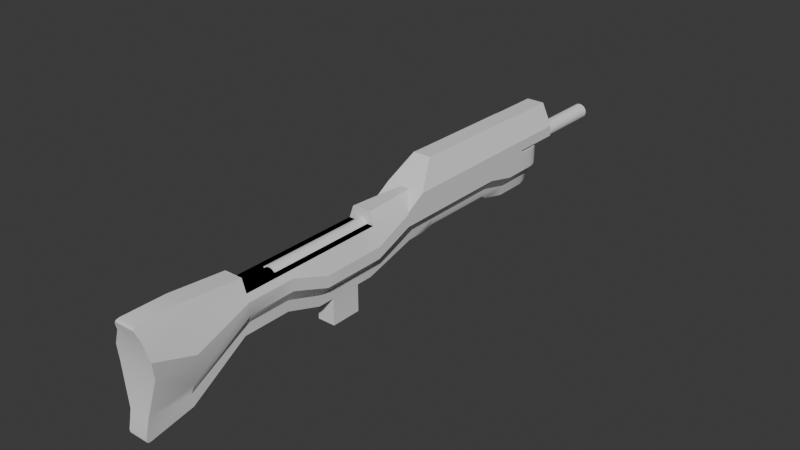 # Source: Rifle_1.blend  (saved by Blender 4.3.34; exported with 4.5.12 LTS)
import bpy
from mathutils import Matrix  # noqa: F401  (used for matrix-valued properties, if any)

bpy.ops.wm.read_factory_settings(use_empty=True)
scene = bpy.context.scene
scene.name = 'Scene'

# ---- collections
col_collection = bpy.data.collections.new('Collection'); scene.collection.children.link(col_collection)

# ---- materials (node trees are filled in below, after node groups)
mat_material = bpy.data.materials.new('Material')
mat_material.alpha_threshold = 0.0
mat_material.roughness = 0.5
mat_material.line_color = (0.0, 0.0, 0.0, 1.0)

# ---- node groups
ng_smooth_by_angle = bpy.data.node_groups.new('Smooth by Angle', 'GeometryNodeTree')
_s = ng_smooth_by_angle.interface.new_socket(name='Mesh', in_out='OUTPUT', socket_type='NodeSocketGeometry')
_s = ng_smooth_by_angle.interface.new_socket(name='Mesh', in_out='INPUT', socket_type='NodeSocketGeometry')
_s = ng_smooth_by_angle.interface.new_socket(name='Angle', in_out='INPUT', socket_type='NodeSocketFloat')
_s.subtype = 'ANGLE'
_s.default_value = 0.5236
_s.min_value = 0.0
_s.max_value = 3.142
_s.description = 'Maximum face angle for smooth edges'
_s = ng_smooth_by_angle.interface.new_socket(name='Ignore Sharpness', in_out='INPUT', socket_type='NodeSocketBool')
_s.force_non_field = True
ng_smooth_by_angle.description = 'Set the sharpness of mesh edges based on the angle between the neighboring faces'
ng_smooth_by_angle.is_modifier = True
_N = ng_smooth_by_angle.nodes; _L = ng_smooth_by_angle.links
n0 = _N.new('GeometryNodeSetShadeSmooth'); n0.name = 'Set Shade Smooth'; n0.location = (120, -80)
n0.domain = 'EDGE'
n1 = _N.new('GeometryNodeSetShadeSmooth'); n1.name = 'Set Shade Smooth.001'; n1.location = (300, -80)
n2 = _N.new('NodeGroupOutput'); n2.name = 'Group Output'; n2.location = (480, -80)
n3 = _N.new('GeometryNodeInputMeshEdgeAngle'); n3.name = 'Edge Angle'; n3.location = (-440, -240)
n4 = _N.new('NodeGroupInput'); n4.name = 'Group Input'; n4.location = (-80, -80)
n5 = _N.new('GeometryNodeInputEdgeSmooth'); n5.name = 'Is Edge Smooth'; n5.location = (-260, -120)
n6 = _N.new('GeometryNodeInputShadeSmooth'); n6.name = 'Is Shade Smooth'; n6.location = (-440, -397)
n7 = _N.new('FunctionNodeCompare'); n7.name = 'Compare'; n7.location = (-260, -260)
n7.operation = 'LESS_EQUAL'
n7.inputs[6].default_value = (0.0, 0.0, 0.0, 0.0)
n7.inputs[7].default_value = (0.0, 0.0, 0.0, 0.0)
n8 = _N.new('FunctionNodeBooleanMath'); n8.name = 'Boolean Math.001'; n8.location = (-80, -260)
n9 = _N.new('NodeGroupInput'); n9.name = 'Group Input.001'; n9.location = (-440, -329)
n10 = _N.new('NodeGroupInput'); n10.name = 'Group Input.002'; n10.location = (-259, -189)
n11 = _N.new('FunctionNodeBooleanMath'); n11.name = 'Boolean Math'; n11.location = (-80, -149)
n11.operation = 'OR'
n12 = _N.new('FunctionNodeBooleanMath'); n12.name = 'Boolean Math.002'; n12.location = (-260, -380)
n12.operation = 'OR'
n13 = _N.new('NodeGroupInput'); n13.name = 'Group Input.003'; n13.location = (-440, -460)
_L.new(n3.outputs[0], n7.inputs[0])
_L.new(n1.outputs[0], n2.inputs[0])
_L.new(n9.outputs[1], n7.inputs[1])
_L.new(n7.outputs[0], n8.inputs[0])
_L.new(n4.outputs[0], n0.inputs[0])
_L.new(n0.outputs[0], n1.inputs[0])
_L.new(n8.outputs[0], n0.inputs[2])
_L.new(n10.outputs[2], n11.inputs[1])
_L.new(n5.outputs[0], n11.inputs[0])
_L.new(n11.outputs[0], n0.inputs[1])
_L.new(n13.outputs[2], n12.inputs[1])
_L.new(n6.outputs[0], n12.inputs[0])
_L.new(n12.outputs[0], n8.inputs[1])
n2.is_active_output = True

# ---- material node trees
mat_material.use_nodes = True; mat_material.node_tree.nodes.clear()
_N = mat_material.node_tree.nodes; _L = mat_material.node_tree.links
n0 = _N.new('ShaderNodeOutputMaterial'); n0.name = 'Material Output'; n0.location = (300, 300)
n1 = _N.new('ShaderNodeBsdfPrincipled'); n1.name = 'Principled BSDF'; n1.location = (10, 300)
n1.inputs[3].default_value = 1.45
_L.new(n1.outputs[0], n0.inputs[0])
n0.is_active_output = True

# ---- world
world_world = bpy.data.worlds.new('World'); scene.world = world_world
world_world.use_nodes = True; world_world.node_tree.nodes.clear()
_N = world_world.node_tree.nodes; _L = world_world.node_tree.links
n0 = _N.new('ShaderNodeOutputWorld'); n0.name = 'World Output'; n0.location = (300, 300)
n1 = _N.new('ShaderNodeBackground'); n1.name = 'Background'; n1.location = (10, 300)
n1.inputs[0].default_value = (0.05088, 0.05088, 0.05088, 1.0)
_L.new(n1.outputs[0], n0.inputs[0])
n0.is_active_output = True
world_world.color = (0.05088, 0.05088, 0.05088)
world_world.sun_shadow_jitter_overblur = 0.0

# ---- meshes
me_cube = bpy.data.meshes.new('Cube')
me_cube.from_pydata([(-0.138, 0.9074, 0.575), (-0.568, 0.6078, 0.3946), (-0.568, 0.6078, 0.1805), (-0.3858, -1.0, 0.4016), (-0.2567, -1.0, -0.3858), (-0.568, -1.0, -0.05178), (-0.2664, -1.567, -0.1984), (-0.4845, -1.567, 0.1356), (-0.3858, -1.567, 0.4016), (-0.5158, 3.325, 0.4137), (0.0, 0.0, 0.5888), (-0.2692, 3.325, -0.2632), (-0.568, 3.325, 0.07082), (0.0, 0.9074, 0.575), (0.0, 0.0, -0.3858), (0.0, -2.299, -0.1984), (0.0, -2.299, 0.5888), (-0.2619, -2.299, 0.5888), (-0.3858, -2.299, 0.4016), (0.0, 3.325, -0.2632), (0.0, -1.0, -0.3858), (0.0, -1.567, -0.1984), (-0.4845, -2.299, 0.1356), (-0.2664, -2.299, -0.1984), (-0.3858, 1.192e-07, 0.4016), (-0.2619, 0.0, 0.5888), (-0.568, 0.0, -0.05178), (-0.2567, 0.0, -0.3858), (0.0, -3.172, -0.7384), (0.0, -3.172, 0.6671), (-0.2619, -3.172, 0.6671), (-0.3858, -3.172, 0.4869), (-0.3631, -3.172, -0.4044), (-0.2664, -3.172, -0.7384), (-0.3858, -3.834, 0.4869), (-0.2934, -3.834, -0.5372), (-0.3858, -0.7415, 0.4016), (-0.3858, -0.2585, 0.4016), (-0.2567, -0.7415, -0.3858), (-0.2567, -0.2585, -0.3858), (-0.568, -3.785, 0.02183), (0.0, -3.834, 0.4869), (0.0, -3.785, 0.02183), (0.0, -3.834, -0.5372), (0.0, 3.325, 0.4137), (-0.568, 5.96e-08, 0.121), (-0.568, 0.6078, 0.3677), (-0.5158, 3.326, 0.4199), (-0.568, -1.0, 0.121), (-0.4845, -1.567, 0.3112), (-0.4845, -2.299, 0.3112), (-0.568, -3.172, 0.04126), (-0.568, -3.809, 0.2544), (0.0, -3.809, 0.2544), (0.0, 3.837, 0.07082), (0.0, 3.837, 0.3677), (0.0, -3.889, -0.7932), (0.0, -3.828, -0.857), (0.0, -3.887, -0.8303), (0.0, -3.865, -0.8536), (0.0, -3.826, 0.6671), (0.0, -3.876, 0.5931), (0.0, -3.862, 0.6572), (0.0, -3.881, 0.6301), (-0.33, -3.876, 0.5931), (-0.2619, -3.826, 0.6671), (-0.296, -3.881, 0.6301), (-0.2711, -3.862, 0.6572), (-0.2664, -3.828, -0.857), (-0.2813, -3.889, -0.7932), (-0.2684, -3.865, -0.8536), (-0.2738, -3.887, -0.8303), (-0.568, 0.9074, 0.575), (0.0, 3.325, 0.575), (0.0, 1.267, 0.9382), (-0.2592, 1.267, 0.9382), (-0.568, 3.56, 0.07082), (-0.2576, 3.837, 0.07082), (-0.5443, 3.666, 0.07082), (-0.477, 3.756, 0.07082), (-0.3763, 3.816, 0.07082), (-0.1204, 3.837, 0.01345), (-0.2692, 3.56, -0.2632), (-0.1601, 3.816, -0.09242), (-0.2095, 3.756, -0.1822), (-0.2466, 3.666, -0.2421), (-0.2589, 3.837, 0.3677), (-0.568, 3.56, 0.3677), (-0.3771, 3.816, 0.3677), (-0.4774, 3.756, 0.3677), (-0.5444, 3.666, 0.3677), (0.0, 3.56, -0.2632), (0.0, 3.837, 0.01345), (0.0, 3.666, -0.2421), (0.0, 3.756, -0.1822), (0.0, 3.816, -0.09242), (0.0, 3.325, 0.3677), (-0.5158, 3.325, 0.5547), (-0.2363, 3.33, 0.8586), (0.0, 3.33, 0.9108), (-0.568, 3.325, 0.3677), (-0.05218, 3.325, 0.575), (-0.05218, 3.326, 0.4199), (-0.05218, 3.325, 0.4137), (-0.568, 3.325, 0.4137), (-0.568, 3.325, 0.575), (-0.2592, 3.33, 0.9108), (-0.05218, 3.33, 0.8586), (-0.5673, 4.101, 0.4099), (-0.5673, 4.101, 0.5712), (-0.2585, 4.106, 0.907), (-0.05153, 4.106, 0.8548), (-0.05153, 4.101, 0.5712), (0.0, 4.106, 0.907), (-0.5151, 4.101, 0.4099), (-0.5151, 4.101, 0.5509), (-0.2356, 4.106, 0.8548), (0.0, 4.101, 0.5712), (0.0, -1.0, 0.4016), (0.0, -1.567, 0.4016), (0.0, -2.299, 0.4016), (0.0, 1.192e-07, 0.4016), (-0.2692, 3.029, -0.2632), (-0.2692, 0.8334, -0.1536), (-0.568, 0.8334, 0.1805), (-0.568, 1.313, 0.1805), (-0.568, 2.55, 0.1805), (-0.568, 3.029, 0.07082), (0.0, 0.8334, -0.1536), (0.0, 1.313, -0.1536), (0.0, 2.55, -0.1536), (0.0, 3.029, -0.2632), (-0.568, 0.8334, 0.3677), (-0.568, 1.565, 0.3677), (-0.568, 2.297, 0.3677), (-0.568, 3.029, 0.3677), (-0.568, 3.029, 0.4098), (-0.568, 2.297, 0.406), (-0.568, 1.565, 0.4022), (-0.568, 0.8334, 0.3984), (-0.568, 1.156, 0.575), (-0.568, 1.807, 0.575), (-0.568, 2.459, 0.575), (-0.568, 3.11, 0.575), (-0.2592, 1.545, 0.9327), (-0.2592, 2.1, 0.9272), (-0.2592, 2.656, 0.9217), (-0.2592, 3.212, 0.9163), (0.0, 1.545, 0.9327), (0.0, 2.1, 0.9272), (0.0, 2.656, 0.9217), (0.0, 3.212, 0.9162), (-0.2775, -1.0, -0.2188), (-0.292, -1.567, -0.03144), (-0.3351, 3.325, -0.09619), (-0.292, -2.299, -0.03144), (-0.2775, 0.0, -0.2188), (-0.2312, -3.172, -0.5714), (-0.1472, 3.837, 0.04213), (-0.2191, 3.816, -0.0108), (-0.2801, 3.756, -0.05568), (-0.3208, 3.666, -0.08567), (-0.3351, 3.56, -0.09619), (0.0, 3.837, 0.04213), (-0.3351, 3.029, -0.09619), (-0.3351, 2.55, 0.01345), (-0.3351, 1.313, 0.01345), (-0.3351, 0.8334, 0.01345), (-0.1718, 2.55, -0.1536), (-0.305, 2.55, -0.06295), (-0.2692, 2.645, -0.1753), (-0.2253, 2.55, -0.1414), (-0.274, 2.55, -0.1083), (-0.305, 1.313, -0.06295), (-0.1718, 1.313, -0.1536), (-0.2692, 1.216, -0.1536), (-0.274, 1.313, -0.1083), (-0.2253, 1.313, -0.1414), (-0.568, -0.7415, -0.05178), (-0.568, -0.2585, -0.05178), (0.0, -0.7415, -0.3858), (0.0, -0.2585, -0.3858), (-0.568, -0.7415, 0.121), (-0.568, -0.2585, 0.121), (0.0, -0.2585, 0.4016), (0.0, -0.7415, 0.4016), (-0.2775, -0.7415, -0.2188), (-0.2775, -0.2585, -0.2188), (-0.2567, -0.2585, -0.7937), (-0.2567, -0.7415, -0.7937), (0.0, -0.7415, -0.7937), (0.0, -0.2585, -0.7937)], [], [(153, 6, 23, 155), (48, 5, 7, 49), (13, 0, 25, 10), (49, 7, 22, 50), (135, 136, 104, 100), (45, 24, 1, 46), (131, 122, 11, 19), (186, 152, 5, 178), (25, 0, 1, 24), (152, 153, 7, 5), (6, 21, 15, 23), (156, 26, 2, 124, 167), (4, 20, 21, 6), (139, 1, 72, 140), (183, 37, 24, 45), (38, 180, 20, 4), (50, 22, 32, 51), (17, 18, 31, 30), (23, 15, 28, 33), (155, 23, 33, 157), (16, 17, 30, 29), (32, 157, 33, 68, 70, 71, 69, 35), (30, 31, 34, 64, 66, 67, 65), (61, 64, 34, 41), (51, 32, 40, 52), (39, 38, 186, 187), (24, 37, 184, 121), (27, 39, 187, 156), (40, 32, 35), (29, 30, 65, 60), (53, 41, 34, 52), (33, 28, 57, 68), (35, 43, 42, 40), (100, 96, 55, 86, 88, 89, 90, 87), (1, 0, 72), (19, 11, 82, 91), (42, 53, 52, 40), (31, 51, 52, 34), (18, 50, 51, 31), (179, 183, 45, 26), (26, 45, 46, 2), (127, 135, 100, 12), (8, 49, 50, 18), (3, 48, 49, 8), (12, 100, 87, 76), (163, 92, 81, 158), (54, 77, 86, 55), (64, 61, 63, 66), (66, 63, 62, 67), (67, 62, 60, 65), (56, 69, 71, 58), (58, 71, 70, 59), (59, 70, 68, 57), (35, 69, 56, 43), (140, 72, 75, 144), (0, 13, 74), (72, 0, 74, 75), (151, 99, 106, 147), (158, 81, 83, 159), (159, 83, 84, 160), (160, 84, 85, 161), (161, 85, 82, 162), (86, 77, 80, 88), (88, 80, 79, 89), (89, 79, 78, 90), (90, 78, 76, 87), (81, 92, 95, 83), (83, 95, 94, 84), (84, 94, 93, 85), (85, 93, 91, 82), (154, 12, 76, 162), (102, 47, 9, 97, 98, 107, 101, 103), (47, 102, 96, 100), (103, 101, 73, 44), (107, 98, 116, 111), (104, 105, 109, 108), (73, 101, 112, 117), (106, 99, 113, 110), (102, 103, 44, 96), (9, 47, 100, 104), (115, 114, 108, 109), (116, 115, 109, 110), (112, 111, 113, 117), (111, 116, 110, 113), (97, 9, 114, 115), (105, 106, 110, 109), (9, 104, 108, 114), (98, 97, 115, 116), (101, 107, 111, 112), (8, 18, 120, 119), (3, 8, 119, 118), (36, 3, 118, 185), (24, 121, 10, 25), (16, 120, 18, 17), (74, 148, 144, 75), (148, 149, 145, 144), (149, 150, 146, 145), (150, 151, 147, 146), (105, 143, 147, 106), (143, 142, 146, 147), (142, 141, 145, 146), (141, 140, 144, 145), (2, 46, 132, 124), (124, 132, 133, 125), (125, 133, 134, 126), (126, 134, 135, 127), (104, 136, 143, 105), (136, 137, 142, 143), (137, 138, 141, 142), (138, 139, 140, 141), (154, 164, 127, 12), (164, 165, 126, 127), (165, 166, 125, 126), (166, 167, 124, 125), (173, 175, 123, 167, 166), (169, 173, 166, 165), (46, 1, 139, 132), (132, 139, 138, 133), (133, 138, 137, 134), (134, 137, 136, 135), (128, 123, 175, 174, 129), (129, 174, 168, 130), (130, 168, 170, 122, 131), (11, 122, 164, 154), (11, 154, 162, 82), (78, 161, 162, 76), (79, 160, 161, 78), (80, 159, 160, 79), (77, 158, 159, 80), (54, 163, 158, 77), (22, 155, 157, 32), (123, 128, 14, 27), (4, 6, 153, 152), (38, 4, 152, 186), (7, 153, 155, 22), (123, 27, 156, 167), (168, 171, 170), (171, 172, 170), (172, 169, 170), (173, 176, 175), (176, 177, 175), (177, 174, 175), (168, 174, 177, 171), (171, 177, 176, 172), (172, 176, 173, 169), (122, 170, 169, 165, 164), (37, 36, 185, 184), (5, 48, 182, 178), (178, 182, 183, 179), (27, 14, 181, 39), (180, 38, 189, 190), (48, 3, 36, 182), (182, 36, 37, 183), (156, 187, 179, 26), (187, 186, 178, 179), (188, 191, 190, 189), (38, 39, 188, 189), (39, 181, 191, 188)])
me_cube.polygons.foreach_set('use_smooth', [True] * 158)
_uv = me_cube.uv_layers.new(name='UVMap')
_uv.uv.foreach_set('vector', [0.1392, 0.75, 0.1534, 0.75, 0.1534, 0.75, 0.1392, 0.75, 0.4999, 0.0, 0.4109, 0.0, 0.4109, 0.0, 0.4998, 0.0, 0.75, 0.5, 0.8466, 0.5, 0.8466, 0.625, 0.75, 0.625, 0.4998, 0.0, 0.4109, 0.0, 0.4109, 0.0, 0.4998, 0.0, 0.4999, 0.25, 0.5889, 0.25, 0.5889, 0.25, 0.4999, 0.25, 0.4999, 0.125, 0.5888, 0.125, 0.5889, 0.25, 0.4999, 0.25, 0.25, 0.5, 0.1534, 0.5, 0.1534, 0.5, 0.25, 0.5, 0.1392, 0.7083, 0.1392, 0.75, 0.125, 0.75, 0.125, 0.7083, 0.625, 0.125, 0.625, 0.25, 0.5889, 0.25, 0.5888, 0.125, 0.1392, 0.75, 0.1392, 0.75, 0.125, 0.75, 0.125, 0.75, 0.1534, 0.75, 0.25, 0.75, 0.25, 0.75, 0.1534, 0.75, 0.1392, 0.625, 0.125, 0.625, 0.125, 0.5, 0.125, 0.5, 0.1392, 0.5, 0.1534, 0.75, 0.25, 0.75, 0.25, 0.75, 0.1534, 0.75, 0.5889, 0.25, 0.5889, 0.25, 0.5889, 0.25, 0.5889, 0.25, 0.4999, 0.08333, 0.5888, 0.08333, 0.5888, 0.125, 0.4999, 0.125, 0.1534, 0.7083, 0.25, 0.7083, 0.25, 0.75, 0.1534, 0.75, 0.4998, 0.0, 0.4109, 0.0, 0.4109, 0.0, 0.4998, 0.0, 0.625, 0.0, 0.5888, 0.0, 0.5888, 0.0, 0.625, 0.0, 0.1534, 0.75, 0.25, 0.75, 0.25, 0.75, 0.1534, 0.75, 0.1392, 0.75, 0.1534, 0.75, 0.1534, 0.75, 0.1392, 0.75, 0.75, 0.75, 0.8466, 0.75, 0.8466, 0.75, 0.75, 0.75, 0.125, 0.75, 0.1392, 0.75, 0.1534, 0.75, 0.1534, 0.75, 0.1527, 0.75, 0.1499, 0.7496, 0.1468, 0.75, 0.125, 0.75, 0.625, 0.0, 0.5888, 0.0, 0.5888, 0.0, 0.6101, 0.0, 0.6176, 0.0, 0.623, 0.0, 0.625, 0.0, 0.4418, 0.4418, 0.7407, 0.4418, 0.5888, 0.0, 0.0, 0.0, 0.4998, 0.0, 0.4109, 0.0, 0.508, 0.0, 0.5484, 0.0, 0.1534, 0.6667, 0.1534, 0.7083, 0.1392, 0.7083, 0.1392, 0.6667, 0.5888, 0.125, 0.5888, 0.08333, 0.5888, 0.08333, 0.5888, 0.125, 0.1534, 0.625, 0.1534, 0.6667, 0.1392, 0.6667, 0.1392, 0.625, 0.508, 0.0, 0.4109, 0.0, 0.4109, 0.0, 0.75, 0.75, 0.8466, 0.75, 0.8466, 0.75, 0.75, 0.75, 0.0, 0.0, 0.0, 0.0, 0.5888, 0.0, 0.5484, 0.0, 0.1534, 0.75, 0.25, 0.75, 0.25, 0.75, 0.1534, 0.75, 0.125, 0.75, 0.0, 0.0, 0.0, 0.0, 0.508, 0.0, 0.3569, 0.375, 0.0, 0.0, 0.0, 0.0, 0.1627, 0.1709, 0.237, 0.249, 0.3, 0.3152, 0.3421, 0.3595, 0.3569, 0.375, 0.5889, 0.25, 0.625, 0.25, 0.5889, 0.25, 0.25, 0.5, 0.1534, 0.5, 0.1534, 0.5, 0.25, 0.5, 0.0, 0.0, 0.0, 0.0, 0.5484, 0.0, 0.508, 0.0, 0.5888, 0.0, 0.4998, 0.0, 0.5484, 0.0, 0.5888, 0.0, 0.5888, 0.0, 0.4998, 0.0, 0.4998, 0.0, 0.5888, 0.0, 0.4109, 0.08333, 0.4999, 0.08333, 0.4999, 0.125, 0.4109, 0.125, 0.4109, 0.125, 0.4999, 0.125, 0.4999, 0.25, 0.4109, 0.25, 0.4109, 0.25, 0.4999, 0.25, 0.4999, 0.25, 0.4109, 0.25, 0.5888, 0.0, 0.4998, 0.0, 0.4998, 0.0, 0.5888, 0.0, 0.5888, 0.0, 0.4999, 0.0, 0.4998, 0.0, 0.5888, 0.0, 0.4109, 0.25, 0.4999, 0.25, 0.4999, 0.25, 0.4109, 0.25, 0.02147, 0.04294, 0.04294, 0.08588, 0.07195, 0.2413, 0.06431, 0.234, 0.0, 0.0, 0.05668, 0.2267, 0.1627, 0.1709, 0.0, 0.0, 0.7407, 0.4418, 0.4418, 0.4418, 0.5805, 0.5805, 0.7845, 0.5805, 0.7845, 0.5805, 0.5805, 0.5805, 0.75, 0.75, 0.85, 0.75, 0.85, 0.75, 0.75, 0.75, 0.75, 0.75, 0.8466, 0.75, 0.1916, 0.5748, 0.1468, 0.75, 0.1499, 0.7496, 0.2178, 0.6534, 0.2178, 0.6534, 0.1499, 0.7496, 0.1527, 0.75, 0.25, 0.75, 0.25, 0.75, 0.1527, 0.75, 0.1534, 0.75, 0.25, 0.75, 0.125, 0.75, 0.1468, 0.75, 0.1916, 0.5748, 0.0, 0.0, 0.5889, 0.25, 0.5889, 0.25, 0.5889, 0.25, 0.5889, 0.25, 0.8466, 0.5, 0.75, 0.5, 0.8466, 0.5, 0.5889, 0.25, 0.625, 0.25, 0.625, 0.25, 0.5889, 0.25, 0.2043, 0.08368, 0.09916, 0.0421, 0.5889, 0.25, 0.5889, 0.25, 0.06431, 0.234, 0.07195, 0.2413, 0.12, 0.3659, 0.1014, 0.3486, 0.1014, 0.3486, 0.12, 0.3659, 0.1553, 0.5, 0.1421, 0.5, 0.1421, 0.5, 0.1553, 0.5, 0.1539, 0.5, 0.1399, 0.5, 0.1399, 0.5, 0.1539, 0.5, 0.1534, 0.5, 0.1392, 0.5, 0.1627, 0.1709, 0.05668, 0.2267, 0.08283, 0.3313, 0.237, 0.249, 0.237, 0.249, 0.08283, 0.3313, 0.125, 0.5, 0.3569, 0.375, 0.4999, 0.25, 0.4109, 0.25, 0.4109, 0.25, 0.4999, 0.25, 0.4999, 0.25, 0.4109, 0.25, 0.4109, 0.25, 0.4999, 0.25, 0.07195, 0.2413, 0.04294, 0.08588, 0.1222, 0.2444, 0.12, 0.3659, 0.12, 0.3659, 0.1222, 0.2444, 0.25, 0.5, 0.1553, 0.5, 0.1553, 0.5, 0.25, 0.5, 0.25, 0.5, 0.1539, 0.5, 0.1539, 0.5, 0.25, 0.5, 0.25, 0.5, 0.1534, 0.5, 0.1392, 0.5, 0.125, 0.5, 0.125, 0.5, 0.1392, 0.5, 0.04647, 0.03322, 0.4292, 0.2887, 0.4174, 0.2946, 0.5333, 0.2449, 0.4796, 0.2073, 0.0983, 0.04407, 0.06178, 0.03381, 0.04543, 0.03329, 0.4292, 0.2887, 0.04647, 0.03322, 0.0, 0.0, 0.3569, 0.375, 0.04543, 0.03329, 0.06178, 0.03381, 0.0, 0.0, 0.0, 0.0, 0.0983, 0.04407, 0.4796, 0.2073, 0.4796, 0.2073, 0.0983, 0.04407, 0.5889, 0.25, 0.5889, 0.25, 0.5889, 0.25, 0.5889, 0.25, 0.0, 0.0, 0.06178, 0.03381, 0.06178, 0.03381, 0.0, 0.0, 0.5889, 0.25, 0.09916, 0.0421, 0.09916, 0.0421, 0.5889, 0.25, 0.04647, 0.03322, 0.04543, 0.03329, 0.0, 0.0, 0.0, 0.0, 0.4174, 0.2946, 0.4292, 0.2887, 0.3569, 0.375, 0.5889, 0.25, 0.5333, 0.2449, 0.4174, 0.2946, 0.5889, 0.25, 0.5889, 0.25, 0.4796, 0.2073, 0.5333, 0.2449, 0.5889, 0.25, 0.5889, 0.25, 0.06178, 0.03381, 0.0983, 0.04407, 0.0, 0.0, 0.0, 0.0, 0.0983, 0.04407, 0.4796, 0.2073, 0.5889, 0.25, 0.0, 0.0, 0.5333, 0.2449, 0.4174, 0.2946, 0.4174, 0.2946, 0.5333, 0.2449, 0.5889, 0.25, 0.5889, 0.25, 0.5889, 0.25, 0.5889, 0.25, 0.4174, 0.2946, 0.5889, 0.25, 0.5889, 0.25, 0.4174, 0.2946, 0.4796, 0.2073, 0.5333, 0.2449, 0.5333, 0.2449, 0.4796, 0.2073, 0.06178, 0.03381, 0.0983, 0.04407, 0.0983, 0.04407, 0.06178, 0.03381, 0.5888, 0.0, 0.5888, 0.0, 0.5888, 0.0, 0.5888, 0.0, 0.5888, 0.0, 0.5888, 0.0, 0.5888, 0.0, 0.5888, 0.0, 0.5888, 0.04167, 0.5888, 0.0, 0.5888, 0.0, 0.5888, 0.04167, 0.5888, 0.125, 0.5888, 0.125, 0.75, 0.625, 0.8466, 0.625, 0.75, 0.75, 0.5888, 0.0, 0.5888, 0.0, 0.625, 0.0, 0.625, 0.25, 0.5198, 0.2084, 0.5889, 0.25, 0.5889, 0.25, 0.5198, 0.2084, 0.4147, 0.1668, 0.5889, 0.25, 0.5889, 0.25, 0.4147, 0.1668, 0.3095, 0.1253, 0.5889, 0.25, 0.5889, 0.25, 0.3095, 0.1253, 0.2043, 0.08368, 0.5889, 0.25, 0.5889, 0.25, 0.5889, 0.25, 0.5889, 0.25, 0.5889, 0.25, 0.5889, 0.25, 0.5889, 0.25, 0.5889, 0.25, 0.5889, 0.25, 0.5889, 0.25, 0.5889, 0.25, 0.5889, 0.25, 0.5889, 0.25, 0.5889, 0.25, 0.5889, 0.25, 0.5889, 0.25, 0.5889, 0.25, 0.5889, 0.25, 0.4109, 0.25, 0.4999, 0.25, 0.4999, 0.25, 0.4109, 0.25, 0.4109, 0.25, 0.4999, 0.25, 0.4999, 0.25, 0.4109, 0.25, 0.4109, 0.25, 0.4999, 0.25, 0.4999, 0.25, 0.4109, 0.25, 0.4109, 0.25, 0.4999, 0.25, 0.4999, 0.25, 0.4109, 0.25, 0.5889, 0.25, 0.5889, 0.25, 0.5889, 0.25, 0.5889, 0.25, 0.5889, 0.25, 0.5889, 0.25, 0.5889, 0.25, 0.5889, 0.25, 0.5889, 0.25, 0.5889, 0.25, 0.5889, 0.25, 0.5889, 0.25, 0.5889, 0.25, 0.5889, 0.25, 0.5889, 0.25, 0.5889, 0.25, 0.1392, 0.5, 0.1392, 0.5, 0.125, 0.5, 0.125, 0.5, 0.1392, 0.5, 0.1392, 0.5, 0.125, 0.5, 0.125, 0.5, 0.1392, 0.5, 0.1392, 0.5, 0.125, 0.5, 0.125, 0.5, 0.1392, 0.5, 0.1392, 0.5, 0.125, 0.5, 0.125, 0.5, 0.1457, 0.5, 0.1534, 0.5, 0.1534, 0.5, 0.1392, 0.5, 0.1392, 0.5, 0.1457, 0.5, 0.1457, 0.5, 0.1392, 0.5, 0.1392, 0.5, 0.4999, 0.25, 0.5889, 0.25, 0.5889, 0.25, 0.4999, 0.25, 0.4999, 0.25, 0.5889, 0.25, 0.5889, 0.25, 0.4999, 0.25, 0.4999, 0.25, 0.5889, 0.25, 0.5889, 0.25, 0.4999, 0.25, 0.4999, 0.25, 0.5889, 0.25, 0.5889, 0.25, 0.4999, 0.25, 0.25, 0.5, 0.1534, 0.5, 0.1534, 0.5, 0.1883, 0.5, 0.25, 0.5, 0.25, 0.5, 0.1883, 0.5, 0.1883, 0.5, 0.25, 0.5, 0.25, 0.5, 0.1883, 0.5, 0.1534, 0.5, 0.1534, 0.5, 0.25, 0.5, 0.1534, 0.5, 0.1534, 0.5, 0.1392, 0.5, 0.1392, 0.5, 0.1534, 0.5, 0.1392, 0.5, 0.1392, 0.5, 0.1534, 0.5, 0.126, 0.5, 0.1399, 0.5, 0.1392, 0.5, 0.125, 0.5, 0.1288, 0.5, 0.1421, 0.5, 0.1399, 0.5, 0.126, 0.5, 0.08283, 0.3313, 0.1014, 0.3486, 0.1421, 0.5, 0.1288, 0.5, 0.05668, 0.2267, 0.06431, 0.234, 0.1014, 0.3486, 0.08283, 0.3313, 0.0, 0.0, 0.02147, 0.04294, 0.06431, 0.234, 0.05668, 0.2267, 0.125, 0.75, 0.1392, 0.75, 0.1392, 0.75, 0.125, 0.75, 0.1534, 0.5, 0.25, 0.5, 0.25, 0.625, 0.1534, 0.625, 0.1534, 0.75, 0.1534, 0.75, 0.1392, 0.75, 0.1392, 0.75, 0.1534, 0.7083, 0.1534, 0.75, 0.1392, 0.75, 0.1392, 0.7083, 0.125, 0.75, 0.1392, 0.75, 0.1392, 0.75, 0.125, 0.75, 0.1534, 0.5, 0.1534, 0.625, 0.1392, 0.625, 0.1392, 0.5, 0.1883, 0.5, 0.1691, 0.5, 0.1534, 0.5, 0.1691, 0.5, 0.1517, 0.5, 0.1534, 0.5, 0.1517, 0.5, 0.1406, 0.5, 0.1534, 0.5, 0.1457, 0.5, 0.1499, 0.5, 0.1534, 0.5, 0.1499, 0.5, 0.1538, 0.5, 0.1534, 0.5, 0.1538, 0.5, 0.1562, 0.5, 0.1534, 0.5, 0.1883, 0.5, 0.1883, 0.5, 0.1691, 0.5, 0.1691, 0.5, 0.1691, 0.5, 0.1691, 0.5, 0.1499, 0.5, 0.1499, 0.5, 0.1499, 0.5, 0.1499, 0.5, 0.1457, 0.5, 0.1457, 0.5, 0.1534, 0.5, 0.1534, 0.5, 0.1457, 0.5, 0.1392, 0.5, 0.1392, 0.5, 0.5888, 0.08333, 0.5888, 0.04167, 0.5888, 0.04167, 0.5888, 0.08333, 0.4109, 0.0, 0.4999, 0.0, 0.4999, 0.04167, 0.4109, 0.04167, 0.4109, 0.04167, 0.4999, 0.04167, 0.4999, 0.08333, 0.4109, 0.08333, 0.1534, 0.625, 0.25, 0.625, 0.25, 0.6667, 0.1534, 0.6667, 0.25, 0.7083, 0.1534, 0.7083, 0.1534, 0.7083, 0.25, 0.7083, 0.4999, 0.0, 0.5888, 0.0, 0.5888, 0.04167, 0.4999, 0.04167, 0.4999, 0.04167, 0.5888, 0.04167, 0.5888, 0.08333, 0.4999, 0.08333, 0.1392, 0.625, 0.1392, 0.6667, 0.125, 0.6667, 0.125, 0.625, 0.1392, 0.6667, 0.1392, 0.7083, 0.125, 0.7083, 0.125, 0.6667, 0.1534, 0.6667, 0.25, 0.6667, 0.25, 0.7083, 0.1534, 0.7083, 0.1534, 0.7083, 0.1534, 0.6667, 0.1534, 0.6667, 0.1534, 0.7083, 0.1534, 0.6667, 0.25, 0.6667, 0.25, 0.6667, 0.1534, 0.6667])
me_cube.materials.append(mat_material)
me_cube.use_mirror_vertex_groups = False
me_cube.update()
me_cylinder = bpy.data.meshes.new('Cylinder')
me_cylinder.from_pydata([(0.0, 0.07269, -0.05665), (0.0, 0.08338, 0.1741), (0.02782, 0.06716, -0.05665), (0.03191, 0.07704, 0.1741), (0.0514, 0.0514, -0.05665), (0.05896, 0.05896, 0.1741), (0.06716, 0.02782, -0.05665), (0.07703, 0.03191, 0.1741), (0.07269, 4.703e-08, -0.05665), (0.08338, 8.042e-08, 0.1741), (0.06716, -0.02782, -0.05665), (0.07703, -0.03191, 0.1741), (0.0514, -0.0514, -0.05665), (0.05896, -0.05896, 0.1741), (0.02782, -0.06716, -0.05665), (0.03191, -0.07703, 0.1741), (0.0, -0.07269, -0.05665), (0.0, -0.08338, 0.1741), (-0.02782, -0.06716, -0.05665), (-0.03191, -0.07703, 0.1741), (-0.0514, -0.0514, -0.05665), (-0.05896, -0.05896, 0.1741), (-0.06716, -0.02782, -0.05665), (-0.07703, -0.03191, 0.1741), (-0.07269, 4.703e-08, -0.05665), (-0.08338, 8.042e-08, 0.1741), (-0.06716, 0.02782, -0.05665), (-0.07703, 0.03191, 0.1741), (-0.0514, 0.0514, -0.05665), (-0.05896, 0.05896, 0.1741), (-0.02782, 0.06716, -0.05665), (-0.03191, 0.07704, 0.1741), (0.0, 0.1, -0.05665), (0.03827, 0.09239, -0.05665), (0.07071, 0.07071, -0.05665), (0.09239, 0.03827, -0.05665), (0.1, 4.703e-08, -0.05665), (0.09239, -0.03827, -0.05665), (0.07071, -0.07071, -0.05665), (0.03827, -0.09239, -0.05665), (0.0, -0.1, -0.05665), (-0.03827, -0.09239, -0.05665), (-0.07071, -0.07071, -0.05665), (-0.09239, -0.03827, -0.05665), (-0.1, 4.703e-08, -0.05665), (-0.09239, 0.03827, -0.05665), (-0.07071, 0.07071, -0.05665), (-0.03827, 0.09239, -0.05665), (6.814e-07, 0.07269, 0.02017), (0.02782, 0.06716, 0.02017), (0.0514, 0.0514, 0.02017), (0.06716, 0.02782, 0.02017), (0.07269, 4.703e-08, 0.02017), (0.06716, -0.02782, 0.02017), (0.0514, -0.0514, 0.02017), (0.02782, -0.06716, 0.02017), (6.814e-07, -0.07269, 0.02017), (-0.02782, -0.06716, 0.02017), (-0.0514, -0.0514, 0.02017), (-0.06715, -0.02782, 0.02017), (-0.07269, 4.703e-08, 0.02017), (-0.06715, 0.02782, 0.02017), (-0.0514, 0.0514, 0.02017), (-0.02782, 0.06716, 0.02017), (0.03827, 0.09239, 0.1741), (0.0, 0.1, 0.1741), (0.07071, 0.07071, 0.1741), (0.09239, 0.03827, 0.1741), (0.1, 8.042e-08, 0.1741), (0.09239, -0.03827, 0.1741), (0.07071, -0.07071, 0.1741), (0.03827, -0.09239, 0.1741), (0.0, -0.1, 0.1741), (-0.03827, -0.09239, 0.1741), (-0.07071, -0.07071, 0.1741), (-0.09239, -0.03827, 0.1741), (-0.1, 8.042e-08, 0.1741), (-0.09239, 0.03827, 0.1741), (-0.07071, 0.07071, 0.1741), (-0.03827, 0.09239, 0.1741), (0.03191, 0.07704, 0.09347), (-2.174e-06, 0.08338, 0.09347), (0.05896, 0.05896, 0.09347), (0.07703, 0.03191, 0.09347), (0.08338, 8.042e-08, 0.09347), (0.07703, -0.03191, 0.09347), (0.05896, -0.05896, 0.09347), (0.03191, -0.07703, 0.09347), (-2.174e-06, -0.08338, 0.09347), (-0.03191, -0.07703, 0.09347), (-0.05896, -0.05896, 0.09347), (-0.07704, -0.03191, 0.09347), (-0.08338, 8.042e-08, 0.09347), (-0.07704, 0.03191, 0.09347), (-0.05896, 0.05896, 0.09347), (-0.03191, 0.07704, 0.09347)], [], [(32, 65, 64, 33), (33, 64, 66, 34), (34, 66, 67, 35), (35, 67, 68, 36), (36, 68, 69, 37), (37, 69, 70, 38), (38, 70, 71, 39), (39, 71, 72, 40), (40, 72, 73, 41), (41, 73, 74, 42), (42, 74, 75, 43), (43, 75, 76, 44), (44, 76, 77, 45), (45, 77, 78, 46), (31, 29, 94, 95), (46, 78, 79, 47), (47, 79, 65, 32), (28, 30, 63, 62), (2, 0, 32, 33), (4, 2, 33, 34), (6, 4, 34, 35), (8, 6, 35, 36), (10, 8, 36, 37), (12, 10, 37, 38), (14, 12, 38, 39), (16, 14, 39, 40), (18, 16, 40, 41), (20, 18, 41, 42), (22, 20, 42, 43), (24, 22, 43, 44), (26, 24, 44, 45), (28, 26, 45, 46), (30, 28, 46, 47), (0, 30, 47, 32), (48, 49, 50, 51, 52, 53, 54, 55, 56, 57, 58, 59, 60, 61, 62, 63), (14, 16, 56, 55), (0, 2, 49, 48), (30, 0, 48, 63), (16, 18, 57, 56), (2, 4, 50, 49), (18, 20, 58, 57), (4, 6, 51, 50), (20, 22, 59, 58), (6, 8, 52, 51), (22, 24, 60, 59), (8, 10, 53, 52), (24, 26, 61, 60), (10, 12, 54, 53), (26, 28, 62, 61), (12, 14, 55, 54), (1, 3, 64, 65), (3, 5, 66, 64), (5, 7, 67, 66), (7, 9, 68, 67), (9, 11, 69, 68), (11, 13, 70, 69), (13, 15, 71, 70), (15, 17, 72, 71), (17, 19, 73, 72), (19, 21, 74, 73), (21, 23, 75, 74), (23, 25, 76, 75), (25, 27, 77, 76), (27, 29, 78, 77), (29, 31, 79, 78), (31, 1, 65, 79), (80, 81, 95, 94, 93, 92, 91, 90, 89, 88, 87, 86, 85, 84, 83, 82), (17, 15, 87, 88), (3, 1, 81, 80), (1, 31, 95, 81), (19, 17, 88, 89), (5, 3, 80, 82), (21, 19, 89, 90), (7, 5, 82, 83), (23, 21, 90, 91), (9, 7, 83, 84), (25, 23, 91, 92), (11, 9, 84, 85), (27, 25, 92, 93), (13, 11, 85, 86), (29, 27, 93, 94), (15, 13, 86, 87)])
me_cylinder.polygons.foreach_set('use_smooth', [True] * 82)
_uv = me_cylinder.uv_layers.new(name='UVMap')
_uv.uv.foreach_set('vector', [1.0, 0.5, 1.0, 1.0, 0.9375, 1.0, 0.9375, 0.5, 0.9375, 0.5, 0.9375, 1.0, 0.875, 1.0, 0.875, 0.5, 0.875, 0.5, 0.875, 1.0, 0.8125, 1.0, 0.8125, 0.5, 0.8125, 0.5, 0.8125, 1.0, 0.75, 1.0, 0.75, 0.5, 0.75, 0.5, 0.75, 1.0, 0.6875, 1.0, 0.6875, 0.5, 0.6875, 0.5, 0.6875, 1.0, 0.625, 1.0, 0.625, 0.5, 0.625, 0.5, 0.625, 1.0, 0.5625, 1.0, 0.5625, 0.5, 0.5625, 0.5, 0.5625, 1.0, 0.5, 1.0, 0.5, 0.5, 0.5, 0.5, 0.5, 1.0, 0.4375, 1.0, 0.4375, 0.5, 0.4375, 0.5, 0.4375, 1.0, 0.375, 1.0, 0.375, 0.5, 0.375, 0.5, 0.375, 1.0, 0.3125, 1.0, 0.3125, 0.5, 0.3125, 0.5, 0.3125, 1.0, 0.25, 1.0, 0.25, 0.5, 0.25, 0.5, 0.25, 1.0, 0.1875, 1.0, 0.1875, 0.5, 0.1875, 0.5, 0.1875, 1.0, 0.125, 1.0, 0.125, 0.5, 0.1734, 0.4349, 0.1085, 0.3915, 0.1085, 0.3915, 0.1734, 0.4349, 0.125, 0.5, 0.125, 1.0, 0.0625, 1.0, 0.0625, 0.5, 0.0625, 0.5, 0.0625, 1.0, 0.0, 1.0, 0.0, 0.5, 0.6266, 0.3734, 0.6832, 0.4112, 0.6832, 0.4112, 0.6266, 0.3734, 0.8168, 0.4112, 0.75, 0.4245, 0.75, 0.49, 0.8418, 0.4717, 0.8734, 0.3734, 0.8168, 0.4112, 0.8418, 0.4717, 0.9197, 0.4197, 0.9112, 0.3168, 0.8734, 0.3734, 0.9197, 0.4197, 0.9717, 0.3418, 0.9245, 0.25, 0.9112, 0.3168, 0.9717, 0.3418, 0.99, 0.25, 0.9112, 0.1832, 0.9245, 0.25, 0.99, 0.25, 0.9717, 0.1582, 0.8734, 0.1266, 0.9112, 0.1832, 0.9717, 0.1582, 0.9197, 0.08029, 0.8168, 0.08883, 0.8734, 0.1266, 0.9197, 0.08029, 0.8418, 0.02827, 0.75, 0.07555, 0.8168, 0.08883, 0.8418, 0.02827, 0.75, 0.01, 0.6832, 0.08883, 0.75, 0.07555, 0.75, 0.01, 0.6582, 0.02827, 0.6266, 0.1266, 0.6832, 0.08883, 0.6582, 0.02827, 0.5803, 0.08029, 0.5888, 0.1832, 0.6266, 0.1266, 0.5803, 0.08029, 0.5283, 0.1582, 0.5755, 0.25, 0.5888, 0.1832, 0.5283, 0.1582, 0.51, 0.25, 0.5888, 0.3168, 0.5755, 0.25, 0.51, 0.25, 0.5283, 0.3418, 0.6266, 0.3734, 0.5888, 0.3168, 0.5283, 0.3418, 0.5803, 0.4197, 0.6832, 0.4112, 0.6266, 0.3734, 0.5803, 0.4197, 0.6582, 0.4717, 0.75, 0.4245, 0.6832, 0.4112, 0.6582, 0.4717, 0.75, 0.49, 0.75, 0.4245, 0.8168, 0.4112, 0.8734, 0.3734, 0.9112, 0.3168, 0.9245, 0.25, 0.9112, 0.1832, 0.8734, 0.1266, 0.8168, 0.08883, 0.75, 0.07555, 0.6832, 0.08883, 0.6266, 0.1266, 0.5888, 0.1832, 0.5755, 0.25, 0.5888, 0.3168, 0.6266, 0.3734, 0.6832, 0.4112, 0.8168, 0.08883, 0.75, 0.07555, 0.75, 0.07555, 0.8168, 0.08883, 0.75, 0.4245, 0.8168, 0.4112, 0.8168, 0.4112, 0.75, 0.4245, 0.6832, 0.4112, 0.75, 0.4245, 0.75, 0.4245, 0.6832, 0.4112, 0.75, 0.07555, 0.6832, 0.08883, 0.6832, 0.08883, 0.75, 0.07555, 0.8168, 0.4112, 0.8734, 0.3734, 0.8734, 0.3734, 0.8168, 0.4112, 0.6832, 0.08883, 0.6266, 0.1266, 0.6266, 0.1266, 0.6832, 0.08883, 0.8734, 0.3734, 0.9112, 0.3168, 0.9112, 0.3168, 0.8734, 0.3734, 0.6266, 0.1266, 0.5888, 0.1832, 0.5888, 0.1832, 0.6266, 0.1266, 0.9112, 0.3168, 0.9245, 0.25, 0.9245, 0.25, 0.9112, 0.3168, 0.5888, 0.1832, 0.5755, 0.25, 0.5755, 0.25, 0.5888, 0.1832, 0.9245, 0.25, 0.9112, 0.1832, 0.9112, 0.1832, 0.9245, 0.25, 0.5755, 0.25, 0.5888, 0.3168, 0.5888, 0.3168, 0.5755, 0.25, 0.9112, 0.1832, 0.8734, 0.1266, 0.8734, 0.1266, 0.9112, 0.1832, 0.5888, 0.3168, 0.6266, 0.3734, 0.6266, 0.3734, 0.5888, 0.3168, 0.8734, 0.1266, 0.8168, 0.08883, 0.8168, 0.08883, 0.8734, 0.1266, 0.25, 0.4501, 0.3266, 0.4349, 0.3418, 0.4717, 0.25, 0.49, 0.3266, 0.4349, 0.3915, 0.3915, 0.4197, 0.4197, 0.3418, 0.4717, 0.3915, 0.3915, 0.4349, 0.3266, 0.4717, 0.3418, 0.4197, 0.4197, 0.4349, 0.3266, 0.4501, 0.25, 0.49, 0.25, 0.4717, 0.3418, 0.4501, 0.25, 0.4349, 0.1734, 0.4717, 0.1582, 0.49, 0.25, 0.4349, 0.1734, 0.3915, 0.1085, 0.4197, 0.08029, 0.4717, 0.1582, 0.3915, 0.1085, 0.3266, 0.06512, 0.3418, 0.02827, 0.4197, 0.08029, 0.3266, 0.06512, 0.25, 0.04988, 0.25, 0.01, 0.3418, 0.02827, 0.25, 0.04988, 0.1734, 0.06512, 0.1582, 0.02827, 0.25, 0.01, 0.1734, 0.06512, 0.1085, 0.1085, 0.08029, 0.08029, 0.1582, 0.02827, 0.1085, 0.1085, 0.06512, 0.1734, 0.02827, 0.1582, 0.08029, 0.08029, 0.06512, 0.1734, 0.04988, 0.25, 0.01, 0.25, 0.02827, 0.1582, 0.04988, 0.25, 0.06512, 0.3266, 0.02827, 0.3418, 0.01, 0.25, 0.06512, 0.3266, 0.1085, 0.3915, 0.08029, 0.4197, 0.02827, 0.3418, 0.1085, 0.3915, 0.1734, 0.4349, 0.1582, 0.4717, 0.08029, 0.4197, 0.1734, 0.4349, 0.25, 0.4501, 0.25, 0.49, 0.1582, 0.4717, 0.3266, 0.4349, 0.25, 0.4501, 0.1734, 0.4349, 0.1085, 0.3915, 0.06512, 0.3266, 0.04988, 0.25, 0.06512, 0.1734, 0.1085, 0.1085, 0.1734, 0.06512, 0.25, 0.04988, 0.3266, 0.06512, 0.3915, 0.1085, 0.4349, 0.1734, 0.4501, 0.25, 0.4349, 0.3266, 0.3915, 0.3915, 0.25, 0.04988, 0.3266, 0.06512, 0.3266, 0.06512, 0.25, 0.04988, 0.3266, 0.4349, 0.25, 0.4501, 0.25, 0.4501, 0.3266, 0.4349, 0.25, 0.4501, 0.1734, 0.4349, 0.1734, 0.4349, 0.25, 0.4501, 0.1734, 0.06512, 0.25, 0.04988, 0.25, 0.04988, 0.1734, 0.06512, 0.3915, 0.3915, 0.3266, 0.4349, 0.3266, 0.4349, 0.3915, 0.3915, 0.1085, 0.1085, 0.1734, 0.06512, 0.1734, 0.06512, 0.1085, 0.1085, 0.4349, 0.3266, 0.3915, 0.3915, 0.3915, 0.3915, 0.4349, 0.3266, 0.06512, 0.1734, 0.1085, 0.1085, 0.1085, 0.1085, 0.06512, 0.1734, 0.4501, 0.25, 0.4349, 0.3266, 0.4349, 0.3266, 0.4501, 0.25, 0.04988, 0.25, 0.06512, 0.1734, 0.06512, 0.1734, 0.04988, 0.25, 0.4349, 0.1734, 0.4501, 0.25, 0.4501, 0.25, 0.4349, 0.1734, 0.06512, 0.3266, 0.04988, 0.25, 0.04988, 0.25, 0.06512, 0.3266, 0.3915, 0.1085, 0.4349, 0.1734, 0.4349, 0.1734, 0.3915, 0.1085, 0.1085, 0.3915, 0.06512, 0.3266, 0.06512, 0.3266, 0.1085, 0.3915, 0.3266, 0.06512, 0.3915, 0.1085, 0.3915, 0.1085, 0.3266, 0.06512])
me_cylinder.update()
me_cube_001 = bpy.data.meshes.new('Cube.001')
me_cube_001.from_pydata([(-0.3858, -1.002, 0.4016), (-0.3858, -1.564, 0.4016), (0.0, -0.009299, 0.5888), (0.0, -2.291, 0.5888), (-0.2619, -2.291, 0.5888), (-0.3858, -2.291, 0.4016), (-0.3858, -0.009299, 0.4016), (-0.2619, -0.009299, 0.5888), (0.0, -1.002, 0.4016), (0.0, -1.564, 0.4016), (0.0, -2.291, 0.4016), (0.0, -0.009299, 0.4016), (-0.131, -0.009299, 0.5888), (-0.131, -2.291, 0.5888), (-0.1929, -2.291, 0.4016), (-0.1929, -1.564, 0.4016), (-0.1929, -1.002, 0.4016), (-0.1929, -0.009299, 0.4016)], [], [(15, 14, 10, 9), (16, 15, 9, 8), (17, 16, 8, 11), (17, 11, 2, 12), (13, 14, 5, 4), (3, 10, 14, 13), (6, 17, 12, 7), (6, 0, 16, 17), (0, 1, 15, 16), (1, 5, 14, 15)])
me_cube_001.polygons.foreach_set('use_smooth', [True] * 10)
_uv = me_cube_001.uv_layers.new(name='UVMap')
_uv.uv.foreach_set('vector', [0.5888, 0.0, 0.5888, 0.0, 0.5888, 0.0, 0.5888, 0.0, 0.5888, 0.0, 0.5888, 0.0, 0.5888, 0.0, 0.5888, 0.0, 0.5888, 0.125, 0.5888, 0.0, 0.5888, 0.0, 0.5888, 0.125, 0.5888, 0.125, 0.5888, 0.125, 0.75, 0.625, 0.7983, 0.625, 0.6875, 0.375, 0.5888, 0.0, 0.5888, 0.0, 0.625, 0.0, 0.75, 0.75, 0.5888, 0.0, 0.5888, 0.0, 0.6875, 0.375, 0.5888, 0.125, 0.5888, 0.125, 0.7983, 0.625, 0.8466, 0.625, 0.5888, 0.125, 0.5888, 0.0, 0.5888, 0.0, 0.5888, 0.125, 0.5888, 0.0, 0.5888, 0.0, 0.5888, 0.0, 0.5888, 0.0, 0.5888, 0.0, 0.5888, 0.0, 0.5888, 0.0, 0.5888, 0.0])
me_cube_001.materials.append(mat_material)
me_cube_001.use_mirror_vertex_groups = False
me_cube_001.update()

# ---- objects
ob_body = bpy.data.objects.new('Body', me_cube)
ob_barrel = bpy.data.objects.new('Barrel', me_cylinder)
ob_mag = bpy.data.objects.new('Mag', me_cube_001)

# ---- transforms, parenting, visibility, modifiers, constraints
ob_body.location = (0.0, 0.0, 0.0)
ob_body.scale = (0.02719, 0.05, 0.0511)
ob_body.lock_rotations_4d = False
ob_body.empty_display_type = 'ARROWS'
ob_body.lineart.crease_threshold = 0.0
_m = ob_body.modifiers.new('Mirror', 'MIRROR')
_m.use_clip = True
_m = ob_body.modifiers.new('Smooth by Angle', 'NODES')
_m.node_group = ng_smooth_by_angle
_m.use_pin_to_last = True
_m.show_group_selector = False
ob_barrel.location = (0.0, 0.1856, 0.01717)
ob_barrel.rotation_euler = (1.571, -0.0, 0.0)
ob_barrel.scale = (0.06279, 0.06279, 1.559)
_m = ob_barrel.modifiers.new('Smooth by Angle', 'NODES')
_m.node_group = ng_smooth_by_angle
_m.use_pin_to_last = True
_m.show_group_selector = False
ob_mag.location = (0.0, 0.0, 0.0)
ob_mag.scale = (0.02719, 0.05, 0.0511)
ob_mag.lock_rotations_4d = False
ob_mag.empty_display_type = 'ARROWS'
ob_mag.lineart.crease_threshold = 0.0
_m = ob_mag.modifiers.new('Mirror', 'MIRROR')
_m.use_clip = True
_m = ob_mag.modifiers.new('Smooth by Angle', 'NODES')
_m.node_group = ng_smooth_by_angle
_m.use_pin_to_last = True
_m.show_group_selector = False

# ---- collection membership
col_collection.objects.link(ob_body)
col_collection.objects.link(ob_barrel)
col_collection.objects.link(ob_mag)

# ---- scene / render settings (as saved in the file)
scene.frame_start = 1; scene.frame_end = 250; scene.frame_set(0)
scene.render.engine = 'BLENDER_EEVEE_NEXT'
bpy.context.view_layer.update()

# ---- added for rendering (the .blend has no active camera and no usable light): camera, sun
cam_auto = bpy.data.cameras.new('AutoCamera')
cam_auto.lens = 50.0
cam_auto.sensor_width = 36.0
cam_auto.clip_end = 1000.0
ob_auto_camera = bpy.data.objects.new('AutoCamera', cam_auto)
scene.collection.objects.link(ob_auto_camera)
ob_auto_camera.location = (0.442492, -0.491273, 0.356069)
ob_auto_camera.rotation_euler = (1.09748, -7.21219e-08, 0.694738)
scene.camera = ob_auto_camera
light_auto_sun = bpy.data.lights.new('AutoSun', 'SUN')
light_auto_sun.energy = 3.0
light_auto_sun.angle = 0.0523599
ob_auto_sun = bpy.data.objects.new('AutoSun', light_auto_sun)
scene.collection.objects.link(ob_auto_sun)
ob_auto_sun.rotation_euler = (0.872665, 0.174533, 0.523599)
bpy.context.view_layer.update()
